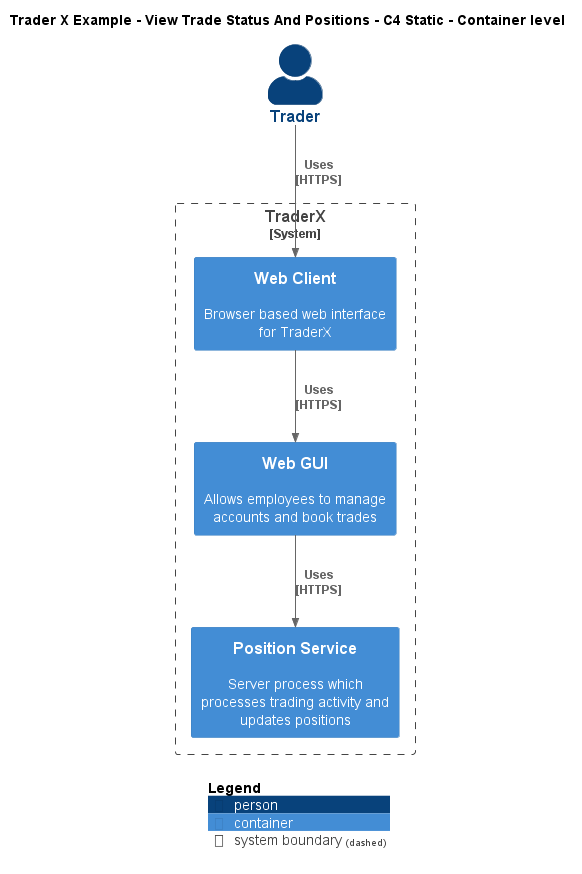

The diagram above was rendered by PlantUML. Its source (embedded in the PNG):
@startuml
!include ..\..\..\.c4s\C4_Container.puml

AddElementTag("c4interflow:lifecycle:new", $bgColor=green, $fontColor=#ffffff, $borderColor=green, $shadowing="False")
AddElementTag("c4interflow:lifecycle:changed", $bgColor=orange, $fontColor=#ffffff, $borderColor=orange, $shadowing="False")
AddElementTag("c4interflow:lifecycle:removed", $bgColor=red, $fontColor=#ffffff, $borderColor=red, $shadowing="False")

AddRelTag("c4interflow:lifecycle:new", $textColor=green, $lineColor=green)
AddRelTag("c4interflow:lifecycle:changed", $textColor=orange, $lineColor=orange)
AddRelTag("c4interflow:lifecycle:removed", $textColor=red, $lineColor=red)

SHOW_PERSON_PORTRAIT()
LAYOUT_TOP_DOWN()

skinparam linetype polyline

title Trader X Example - View Trade Status And Positions - C4 Static - Container level

Person(TraderXExample.Actors.Trader, "Trader", "")

System_Boundary(TraderXExample.SoftwareSystems.TraderX, "TraderX") {
    Container(TraderXExample.SoftwareSystems.TraderX.Containers.WebClient, "Web Client", "", "Browser based web interface for TraderX")
    Container(TraderXExample.SoftwareSystems.TraderX.Containers.WebGUI, "Web GUI", "", "Allows employees to manage accounts and book trades")
    Container(TraderXExample.SoftwareSystems.TraderX.Containers.PositionService, "Position Service", "", "Server process which processes trading activity and updates positions")
}

Rel(TraderXExample.Actors.Trader, TraderXExample.SoftwareSystems.TraderX.Containers.WebClient, "Uses\n[HTTPS]", $tags='protocol:https')
Rel(TraderXExample.SoftwareSystems.TraderX.Containers.WebClient, TraderXExample.SoftwareSystems.TraderX.Containers.WebGUI, "Uses\n[HTTPS]", $tags='protocol:https')
Rel(TraderXExample.SoftwareSystems.TraderX.Containers.WebGUI, TraderXExample.SoftwareSystems.TraderX.Containers.PositionService, "Uses\n[HTTPS]", $tags='protocol:https')


SHOW_LEGEND()
@enduml